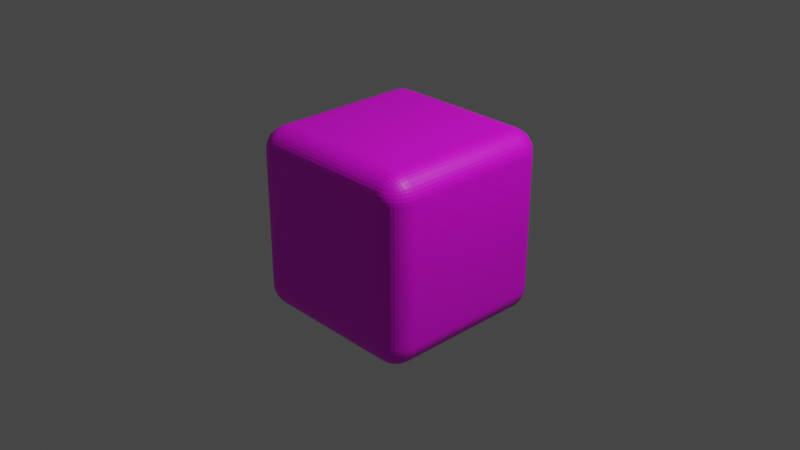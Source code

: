 # Source: cube.blend  (saved by Blender 3.3.6; exported with 4.5.12 LTS)
import bpy
from mathutils import Matrix  # noqa: F401  (used for matrix-valued properties, if any)

bpy.ops.wm.read_factory_settings(use_empty=True)
scene = bpy.context.scene
scene.name = 'Scene'

# ---- collections
col_collection = bpy.data.collections.new('Collection'); scene.collection.children.link(col_collection)

# ---- images (referenced by path relative to the original .blend; pixels are not part of the script)
import os
ASSET_DIR = os.environ.get("B2B_ASSET_DIR", "")  # directory of the original .blend (textures are referenced by path, not embedded)
HERE = os.path.dirname(os.path.abspath(__file__))  # packed textures are extracted next to this script under _unpacked/

def load_image(name, relpath, width, height, colorspace="sRGB"):
    """Load a texture the original file referenced (path relative to the .blend, or extracted next to this script)."""
    p = next((c for c in (os.path.join(HERE, relpath), os.path.join(ASSET_DIR, relpath)) if relpath and os.path.exists(c)), "")
    if p:
        img = bpy.data.images.load(p, check_existing=True)
        img.name = name
    else:  # same state as the original file: an image datablock whose file is absent (Cycles renders it pink)
        img = bpy.data.images.new(name, width, height)
        img.source = "FILE"
        img.filepath = "//" + (relpath or name)
    img.colorspace_settings.name = colorspace
    return img
img_texture_png = load_image('texture.png', 'texture.png', 1024, 1024, 'sRGB')

# ---- materials (node trees are filled in below, after node groups)
mat_material = bpy.data.materials.new('Material')
mat_material.alpha_threshold = 0.0
mat_material.use_transparent_shadow = False
mat_material.roughness = 0.5
mat_material.line_color = (0.0, 0.0, 0.0, 1.0)

# ---- material node trees
mat_material.use_nodes = True; mat_material.node_tree.nodes.clear()
_N = mat_material.node_tree.nodes; _L = mat_material.node_tree.links
n0 = _N.new('ShaderNodeBsdfPrincipled'); n0.name = 'Principled BSDF'; n0.location = (10, 300)
n0.distribution = 'GGX'
n0.subsurface_method = 'RANDOM_WALK_SKIN'
n0.inputs[3].default_value = 1.45
n0.inputs[27].default_value = (0.0, 0.0, 0.0, 1.0)
n0.inputs[28].default_value = 1.0
n1 = _N.new('ShaderNodeOutputMaterial'); n1.name = 'Material Output'; n1.location = (340, 256)
n2 = _N.new('ShaderNodeTexImage'); n2.name = 'Image Texture'; n2.location = (-398, 195)
n2.image = img_texture_png
_L.new(n0.outputs[0], n1.inputs[0])
_L.new(n2.outputs[0], n0.inputs[0])
n1.is_active_output = True

# ---- world
world_world = bpy.data.worlds.new('World'); scene.world = world_world
world_world.use_nodes = True; world_world.node_tree.nodes.clear()
_N = world_world.node_tree.nodes; _L = world_world.node_tree.links
n0 = _N.new('ShaderNodeOutputWorld'); n0.name = 'World Output'; n0.location = (300, 300)
n1 = _N.new('ShaderNodeBackground'); n1.name = 'Background'; n1.location = (10, 300)
n1.inputs[0].default_value = (0.05088, 0.05088, 0.05088, 1.0)
_L.new(n1.outputs[0], n0.inputs[0])
n0.is_active_output = True
world_world.color = (0.05088, 0.05088, 0.05088)
world_world.use_sun_shadow = False
world_world.sun_shadow_jitter_overblur = 0.0

# ---- cameras
cam_camera = bpy.data.cameras.new('Camera')
cam_camera.clip_end = 100.0
cam_camera.ortho_scale = 7.314

# ---- lights
light_light = bpy.data.lights.new('Light', 'POINT')
light_light.transmission_factor = 0.0
light_light.energy = 1000.0
light_light.shadow_soft_size = 0.1
light_light.shadow_maximum_resolution = 0.006
light_light.use_absolute_resolution = True

# ---- meshes
me_cube = bpy.data.meshes.new('Cube')
me_cube.from_pydata([(1.0, 1.0, 1.0), (1.0, 1.0, -1.0), (1.0, -1.0, 1.0), (1.0, -1.0, -1.0), (-1.0, 1.0, 1.0), (-1.0, 1.0, -1.0), (-1.0, -1.0, 1.0), (-1.0, -1.0, -1.0)], [], [(0, 4, 6, 2), (3, 2, 6, 7), (7, 6, 4, 5), (5, 1, 3, 7), (1, 0, 2, 3), (5, 4, 0, 1)])
_uv = me_cube.uv_layers.new(name='UVMap')
_uv.uv.foreach_set('vector', [0.625, 0.5, 0.875, 0.5, 0.875, 0.75, 0.625, 0.75, 0.375, 0.75, 0.625, 0.75, 0.625, 1.0, 0.375, 1.0, 0.375, 0.0, 0.625, 0.0, 0.625, 0.25, 0.375, 0.25, 0.125, 0.5, 0.375, 0.5, 0.375, 0.75, 0.125, 0.75, 0.375, 0.5, 0.625, 0.5, 0.625, 0.75, 0.375, 0.75, 0.375, 0.25, 0.625, 0.25, 0.625, 0.5, 0.375, 0.5])
me_cube.materials.append(mat_material)
me_cube.use_mirror_vertex_groups = False
me_cube.update()

# ---- objects
ob_cube = bpy.data.objects.new('Cube', me_cube)
ob_light = bpy.data.objects.new('Light', light_light)
ob_camera = bpy.data.objects.new('Camera', cam_camera)

# ---- transforms, parenting, visibility, modifiers, constraints
ob_cube.location = (0.0, 0.0, 0.0)
ob_cube.lock_rotations_4d = False
ob_cube.empty_display_type = 'ARROWS'
ob_cube.lineart.crease_threshold = 0.0
_m = ob_cube.modifiers.new('Bevel', 'BEVEL')
_m.width = 0.25
_m.width_pct = 0.25
_m.segments = 10
ob_light.location = (4.076, 1.005, 5.904)
ob_light.rotation_euler = (0.6503, 0.05522, 1.866)
ob_light.lock_rotations_4d = False
ob_light.empty_display_type = 'ARROWS'
ob_light.color = (0.0, 0.0, 0.0, 0.0)
ob_light.lineart.crease_threshold = 0.0
ob_camera.location = (7.359, -6.926, 4.958)
ob_camera.rotation_euler = (1.109, 0.0, 0.8149)
ob_camera.lock_rotations_4d = False
ob_camera.empty_display_type = 'ARROWS'
ob_camera.color = (0.0, 0.0, 0.0, 0.0)
ob_camera.display_type = 'WIRE'
ob_camera.lineart.crease_threshold = 0.0

# ---- collection membership
col_collection.objects.link(ob_cube)
col_collection.objects.link(ob_light)
col_collection.objects.link(ob_camera)

# ---- scene / render settings (as saved in the file)
scene.camera = ob_camera
scene.frame_start = 1; scene.frame_end = 250; scene.frame_set(1)
scene.render.engine = 'BLENDER_EEVEE_NEXT'
scene.cycles.sampling_pattern = 'TABULATED_SOBOL'
scene.cycles.use_light_tree = False
scene.view_settings.view_transform = 'Filmic'
bpy.context.view_layer.update()
